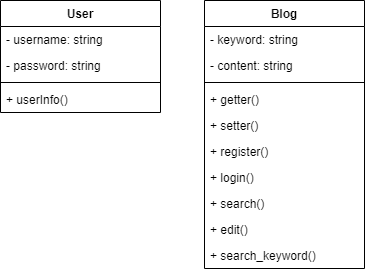

The diagram above was exported from draw.io. Its source (the exported page's mxGraphModel, read from the mxfile embedded in the PNG):
<mxGraphModel dx="868" dy="482" grid="1" gridSize="10" guides="1" tooltips="1" connect="1" arrows="1" fold="1" page="1" pageScale="1" pageWidth="827" pageHeight="1169" math="0" shadow="0">
  <root>
    <mxCell id="0" />
    <mxCell id="1" parent="0" />
    <mxCell id="BGDfD64KPP-HDOuQ34qw-1" value="User" style="swimlane;fontStyle=1;align=center;verticalAlign=top;childLayout=stackLayout;horizontal=1;startSize=26;horizontalStack=0;resizeParent=1;resizeParentMax=0;resizeLast=0;collapsible=1;marginBottom=0;" vertex="1" parent="1">
      <mxGeometry x="50" y="40" width="160" height="112" as="geometry">
        <mxRectangle x="40" y="40" width="60" height="26" as="alternateBounds" />
      </mxGeometry>
    </mxCell>
    <mxCell id="BGDfD64KPP-HDOuQ34qw-2" value="- username: string" style="text;strokeColor=none;fillColor=none;align=left;verticalAlign=top;spacingLeft=4;spacingRight=4;overflow=hidden;rotatable=0;points=[[0,0.5],[1,0.5]];portConstraint=eastwest;" vertex="1" parent="BGDfD64KPP-HDOuQ34qw-1">
      <mxGeometry y="26" width="160" height="26" as="geometry" />
    </mxCell>
    <mxCell id="BGDfD64KPP-HDOuQ34qw-9" value="- password: string" style="text;strokeColor=none;fillColor=none;align=left;verticalAlign=top;spacingLeft=4;spacingRight=4;overflow=hidden;rotatable=0;points=[[0,0.5],[1,0.5]];portConstraint=eastwest;" vertex="1" parent="BGDfD64KPP-HDOuQ34qw-1">
      <mxGeometry y="52" width="160" height="26" as="geometry" />
    </mxCell>
    <mxCell id="BGDfD64KPP-HDOuQ34qw-3" value="" style="line;strokeWidth=1;fillColor=none;align=left;verticalAlign=middle;spacingTop=-1;spacingLeft=3;spacingRight=3;rotatable=0;labelPosition=right;points=[];portConstraint=eastwest;" vertex="1" parent="BGDfD64KPP-HDOuQ34qw-1">
      <mxGeometry y="78" width="160" height="8" as="geometry" />
    </mxCell>
    <mxCell id="BGDfD64KPP-HDOuQ34qw-21" value="+ userInfo()" style="text;strokeColor=none;fillColor=none;align=left;verticalAlign=top;spacingLeft=4;spacingRight=4;overflow=hidden;rotatable=0;points=[[0,0.5],[1,0.5]];portConstraint=eastwest;" vertex="1" parent="BGDfD64KPP-HDOuQ34qw-1">
      <mxGeometry y="86" width="160" height="26" as="geometry" />
    </mxCell>
    <mxCell id="BGDfD64KPP-HDOuQ34qw-23" value="Blog" style="swimlane;fontStyle=1;align=center;verticalAlign=top;childLayout=stackLayout;horizontal=1;startSize=26;horizontalStack=0;resizeParent=1;resizeParentMax=0;resizeLast=0;collapsible=1;marginBottom=0;" vertex="1" parent="1">
      <mxGeometry x="254" y="40" width="160" height="268" as="geometry">
        <mxRectangle x="40" y="40" width="60" height="26" as="alternateBounds" />
      </mxGeometry>
    </mxCell>
    <mxCell id="BGDfD64KPP-HDOuQ34qw-25" value="- keyword: string " style="text;strokeColor=none;fillColor=none;align=left;verticalAlign=top;spacingLeft=4;spacingRight=4;overflow=hidden;rotatable=0;points=[[0,0.5],[1,0.5]];portConstraint=eastwest;" vertex="1" parent="BGDfD64KPP-HDOuQ34qw-23">
      <mxGeometry y="26" width="160" height="26" as="geometry" />
    </mxCell>
    <mxCell id="BGDfD64KPP-HDOuQ34qw-33" value="- content: string " style="text;strokeColor=none;fillColor=none;align=left;verticalAlign=top;spacingLeft=4;spacingRight=4;overflow=hidden;rotatable=0;points=[[0,0.5],[1,0.5]];portConstraint=eastwest;" vertex="1" parent="BGDfD64KPP-HDOuQ34qw-23">
      <mxGeometry y="52" width="160" height="26" as="geometry" />
    </mxCell>
    <mxCell id="BGDfD64KPP-HDOuQ34qw-26" value="" style="line;strokeWidth=1;fillColor=none;align=left;verticalAlign=middle;spacingTop=-1;spacingLeft=3;spacingRight=3;rotatable=0;labelPosition=right;points=[];portConstraint=eastwest;" vertex="1" parent="BGDfD64KPP-HDOuQ34qw-23">
      <mxGeometry y="78" width="160" height="8" as="geometry" />
    </mxCell>
    <mxCell id="BGDfD64KPP-HDOuQ34qw-34" value="+ getter()" style="text;strokeColor=none;fillColor=none;align=left;verticalAlign=top;spacingLeft=4;spacingRight=4;overflow=hidden;rotatable=0;points=[[0,0.5],[1,0.5]];portConstraint=eastwest;" vertex="1" parent="BGDfD64KPP-HDOuQ34qw-23">
      <mxGeometry y="86" width="160" height="26" as="geometry" />
    </mxCell>
    <mxCell id="BGDfD64KPP-HDOuQ34qw-35" value="+ setter()" style="text;strokeColor=none;fillColor=none;align=left;verticalAlign=top;spacingLeft=4;spacingRight=4;overflow=hidden;rotatable=0;points=[[0,0.5],[1,0.5]];portConstraint=eastwest;" vertex="1" parent="BGDfD64KPP-HDOuQ34qw-23">
      <mxGeometry y="112" width="160" height="26" as="geometry" />
    </mxCell>
    <mxCell id="BGDfD64KPP-HDOuQ34qw-20" value="+ register()" style="text;strokeColor=none;fillColor=none;align=left;verticalAlign=top;spacingLeft=4;spacingRight=4;overflow=hidden;rotatable=0;points=[[0,0.5],[1,0.5]];portConstraint=eastwest;" vertex="1" parent="BGDfD64KPP-HDOuQ34qw-23">
      <mxGeometry y="138" width="160" height="26" as="geometry" />
    </mxCell>
    <mxCell id="BGDfD64KPP-HDOuQ34qw-4" value="+ login()" style="text;strokeColor=none;fillColor=none;align=left;verticalAlign=top;spacingLeft=4;spacingRight=4;overflow=hidden;rotatable=0;points=[[0,0.5],[1,0.5]];portConstraint=eastwest;" vertex="1" parent="BGDfD64KPP-HDOuQ34qw-23">
      <mxGeometry y="164" width="160" height="26" as="geometry" />
    </mxCell>
    <mxCell id="BGDfD64KPP-HDOuQ34qw-18" value="+ search()" style="text;strokeColor=none;fillColor=none;align=left;verticalAlign=top;spacingLeft=4;spacingRight=4;overflow=hidden;rotatable=0;points=[[0,0.5],[1,0.5]];portConstraint=eastwest;" vertex="1" parent="BGDfD64KPP-HDOuQ34qw-23">
      <mxGeometry y="190" width="160" height="26" as="geometry" />
    </mxCell>
    <mxCell id="BGDfD64KPP-HDOuQ34qw-41" value="+ edit()" style="text;strokeColor=none;fillColor=none;align=left;verticalAlign=top;spacingLeft=4;spacingRight=4;overflow=hidden;rotatable=0;points=[[0,0.5],[1,0.5]];portConstraint=eastwest;" vertex="1" parent="BGDfD64KPP-HDOuQ34qw-23">
      <mxGeometry y="216" width="160" height="26" as="geometry" />
    </mxCell>
    <mxCell id="BGDfD64KPP-HDOuQ34qw-29" value="+ search_keyword()" style="text;strokeColor=none;fillColor=none;align=left;verticalAlign=top;spacingLeft=4;spacingRight=4;overflow=hidden;rotatable=0;points=[[0,0.5],[1,0.5]];portConstraint=eastwest;" vertex="1" parent="BGDfD64KPP-HDOuQ34qw-23">
      <mxGeometry y="242" width="160" height="26" as="geometry" />
    </mxCell>
  </root>
</mxGraphModel>